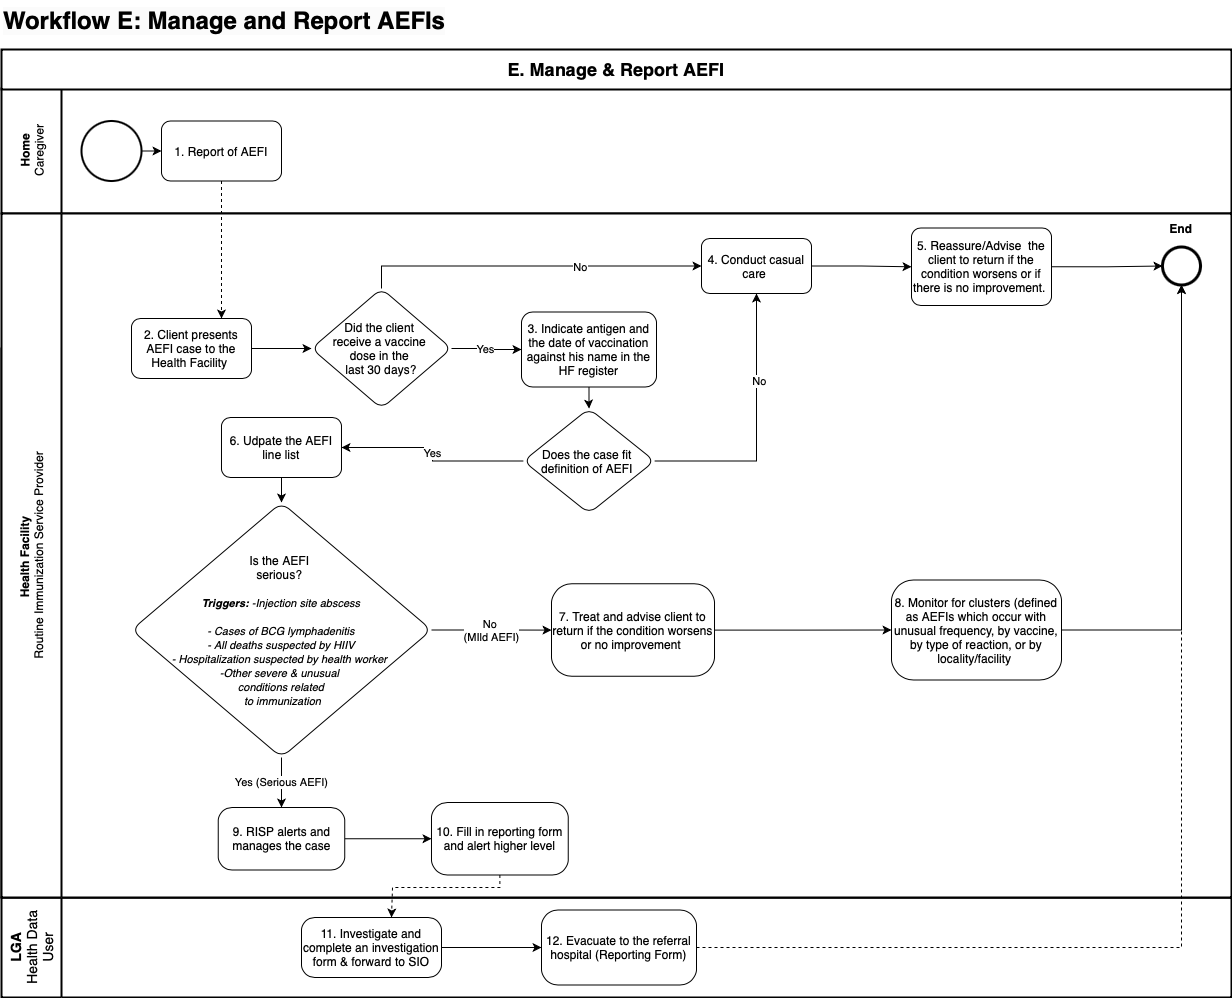

The diagram above was exported from draw.io. Its source (the exported page's mxGraphModel, read from the mxfile embedded in the PNG):
<mxGraphModel dx="1452" dy="787" grid="1" gridSize="10" guides="1" tooltips="1" connect="1" arrows="1" fold="1" page="1" pageScale="1" pageWidth="1654" pageHeight="1169" math="0" shadow="0">
  <root>
    <mxCell id="0" />
    <mxCell id="1" parent="0" />
    <mxCell id="RcXUS3j3pD9GxpUDJL0f-1" value="&lt;span style=&quot;font-size: 14px;&quot;&gt;LGA&lt;/span&gt;&lt;div&gt;&lt;span style=&quot;font-size: 14px; font-weight: normal;&quot;&gt;Health Data User&lt;/span&gt;&lt;/div&gt;" style="swimlane;html=1;startSize=60;fontStyle=1;collapsible=0;horizontal=0;swimlaneLine=1;swimlaneFillColor=#ffffff;strokeWidth=2;whiteSpace=wrap;movable=1;resizable=1;rotatable=1;deletable=1;editable=1;locked=0;connectable=1;" parent="1" vertex="1">
      <mxGeometry x="80" y="980" width="1230" height="100" as="geometry" />
    </mxCell>
    <mxCell id="RcXUS3j3pD9GxpUDJL0f-9" value="" style="edgeStyle=orthogonalEdgeStyle;rounded=0;orthogonalLoop=1;jettySize=auto;html=1;" parent="RcXUS3j3pD9GxpUDJL0f-1" source="RcXUS3j3pD9GxpUDJL0f-6" target="RcXUS3j3pD9GxpUDJL0f-8" edge="1">
      <mxGeometry relative="1" as="geometry" />
    </mxCell>
    <mxCell id="RcXUS3j3pD9GxpUDJL0f-6" value="11. Investigate and complete an investigation form &amp;amp; forward to SIO" style="whiteSpace=wrap;html=1;rounded=1;arcSize=22;" parent="RcXUS3j3pD9GxpUDJL0f-1" vertex="1">
      <mxGeometry x="300" y="20" width="140" height="60" as="geometry" />
    </mxCell>
    <mxCell id="RcXUS3j3pD9GxpUDJL0f-8" value="12. Evacuate to the referral hospital (Reporting Form)" style="whiteSpace=wrap;html=1;rounded=1;arcSize=22;" parent="RcXUS3j3pD9GxpUDJL0f-1" vertex="1">
      <mxGeometry x="540" y="12.5" width="155" height="75" as="geometry" />
    </mxCell>
    <mxCell id="RpS1a1fuZFjPzVYFaxXH-2" value="Home&lt;div&gt;&lt;span style=&quot;font-weight: normal;&quot;&gt;Caregiver&lt;/span&gt;&lt;/div&gt;" style="swimlane;html=1;startSize=60;fontStyle=1;collapsible=0;horizontal=0;swimlaneLine=1;swimlaneFillColor=none;strokeWidth=2;whiteSpace=wrap;movable=1;resizable=1;rotatable=1;deletable=1;editable=1;locked=0;connectable=1;" parent="1" vertex="1">
      <mxGeometry x="80" y="171" width="1230" height="125" as="geometry" />
    </mxCell>
    <mxCell id="iOzSgKzVbum-XzbYFCCm-1" style="edgeStyle=orthogonalEdgeStyle;rounded=0;orthogonalLoop=1;jettySize=auto;html=1;exitX=1;exitY=0.5;exitDx=0;exitDy=0;exitPerimeter=0;entryX=0;entryY=0.5;entryDx=0;entryDy=0;" parent="RpS1a1fuZFjPzVYFaxXH-2" source="RpS1a1fuZFjPzVYFaxXH-38" target="m3r2OCO3Hq5B59c2J6VV-4" edge="1">
      <mxGeometry relative="1" as="geometry" />
    </mxCell>
    <mxCell id="RpS1a1fuZFjPzVYFaxXH-38" value="" style="strokeWidth=2;html=1;shape=mxgraph.flowchart.start_1;whiteSpace=wrap;" parent="RpS1a1fuZFjPzVYFaxXH-2" vertex="1">
      <mxGeometry x="80" y="32.5" width="60" height="60" as="geometry" />
    </mxCell>
    <mxCell id="m3r2OCO3Hq5B59c2J6VV-4" value="1. Report of AEFI" style="rounded=1;whiteSpace=wrap;html=1;" parent="RpS1a1fuZFjPzVYFaxXH-2" vertex="1">
      <mxGeometry x="160" y="32.5" width="120" height="60" as="geometry" />
    </mxCell>
    <mxCell id="RpS1a1fuZFjPzVYFaxXH-4" value="&lt;font style=&quot;font-size: 14px;&quot;&gt;Health Facility&lt;/font&gt;" style="swimlane;html=1;startSize=60;fontStyle=1;collapsible=0;horizontal=0;swimlaneLine=1;swimlaneFillColor=#ffffff;strokeWidth=2;whiteSpace=wrap;movable=1;resizable=1;rotatable=1;deletable=1;editable=1;locked=0;connectable=1;" parent="1" vertex="1">
      <mxGeometry x="80" y="431" width="1230" height="549" as="geometry" />
    </mxCell>
    <mxCell id="RpS1a1fuZFjPzVYFaxXH-9" value="" style="edgeStyle=orthogonalEdgeStyle;rounded=0;orthogonalLoop=1;jettySize=auto;html=1;entryX=0;entryY=0.5;entryDx=0;entryDy=0;entryPerimeter=0;" parent="RpS1a1fuZFjPzVYFaxXH-4" edge="1">
      <mxGeometry relative="1" as="geometry">
        <mxPoint x="336" y="133" as="targetPoint" />
        <mxPoint x="270" y="124" as="sourcePoint" />
      </mxGeometry>
    </mxCell>
    <mxCell id="RpS1a1fuZFjPzVYFaxXH-30" value="Health Facility&amp;nbsp;&lt;div&gt;&lt;span style=&quot;font-weight: normal;&quot;&gt;Routine Immunization Service Provider&lt;/span&gt;&lt;/div&gt;" style="swimlane;html=1;startSize=60;fontStyle=1;collapsible=0;horizontal=0;swimlaneLine=1;swimlaneFillColor=#ffffff;strokeWidth=2;whiteSpace=wrap;movable=1;resizable=1;rotatable=1;deletable=1;editable=1;locked=0;connectable=1;" parent="1" vertex="1">
      <mxGeometry x="80" y="296" width="1230" height="684" as="geometry" />
    </mxCell>
    <mxCell id="eMxqmQc5n-TmM3tOQdzd-3" value="" style="edgeStyle=orthogonalEdgeStyle;rounded=0;orthogonalLoop=1;jettySize=auto;html=1;" parent="RpS1a1fuZFjPzVYFaxXH-30" source="RpS1a1fuZFjPzVYFaxXH-48" target="eMxqmQc5n-TmM3tOQdzd-2" edge="1">
      <mxGeometry relative="1" as="geometry" />
    </mxCell>
    <mxCell id="RpS1a1fuZFjPzVYFaxXH-48" value="2. Client presents AEFI case to the Health Facility&amp;nbsp;" style="rounded=1;whiteSpace=wrap;html=1;" parent="RpS1a1fuZFjPzVYFaxXH-30" vertex="1">
      <mxGeometry x="130" y="105" width="120" height="60" as="geometry" />
    </mxCell>
    <mxCell id="eMxqmQc5n-TmM3tOQdzd-5" value="" style="edgeStyle=orthogonalEdgeStyle;rounded=0;orthogonalLoop=1;jettySize=auto;html=1;" parent="RpS1a1fuZFjPzVYFaxXH-30" source="eMxqmQc5n-TmM3tOQdzd-2" target="eMxqmQc5n-TmM3tOQdzd-4" edge="1">
      <mxGeometry relative="1" as="geometry" />
    </mxCell>
    <mxCell id="OKVsV-BEbJHl62AA5s6m-5" value="Yes" style="edgeLabel;html=1;align=center;verticalAlign=middle;resizable=0;points=[];" parent="eMxqmQc5n-TmM3tOQdzd-5" vertex="1" connectable="0">
      <mxGeometry x="-0.019" y="-2" relative="1" as="geometry">
        <mxPoint as="offset" />
      </mxGeometry>
    </mxCell>
    <mxCell id="OKVsV-BEbJHl62AA5s6m-2" style="edgeStyle=orthogonalEdgeStyle;rounded=0;orthogonalLoop=1;jettySize=auto;html=1;exitX=0.5;exitY=0;exitDx=0;exitDy=0;" parent="RpS1a1fuZFjPzVYFaxXH-30" source="eMxqmQc5n-TmM3tOQdzd-2" target="OKVsV-BEbJHl62AA5s6m-1" edge="1">
      <mxGeometry relative="1" as="geometry" />
    </mxCell>
    <mxCell id="OKVsV-BEbJHl62AA5s6m-9" value="No" style="edgeLabel;html=1;align=center;verticalAlign=middle;resizable=0;points=[];" parent="OKVsV-BEbJHl62AA5s6m-2" vertex="1" connectable="0">
      <mxGeometry x="0.2876" relative="1" as="geometry">
        <mxPoint y="1" as="offset" />
      </mxGeometry>
    </mxCell>
    <mxCell id="eMxqmQc5n-TmM3tOQdzd-2" value="Did the client&amp;nbsp;&lt;div&gt;receive a vaccine&amp;nbsp;&lt;/div&gt;&lt;div&gt;&lt;span style=&quot;background-color: transparent; color: light-dark(rgb(0, 0, 0), rgb(255, 255, 255));&quot;&gt;dose&lt;/span&gt;&lt;span style=&quot;background-color: transparent; color: light-dark(rgb(0, 0, 0), rgb(255, 255, 255));&quot;&gt;&amp;nbsp;in the&amp;nbsp;&lt;/span&gt;&lt;/div&gt;&lt;div&gt;&lt;span style=&quot;background-color: transparent; color: light-dark(rgb(0, 0, 0), rgb(255, 255, 255));&quot;&gt;last 30 days?&lt;/span&gt;&lt;/div&gt;" style="rhombus;whiteSpace=wrap;html=1;rounded=1;" parent="RpS1a1fuZFjPzVYFaxXH-30" vertex="1">
      <mxGeometry x="310" y="75" width="140" height="120" as="geometry" />
    </mxCell>
    <mxCell id="OKVsV-BEbJHl62AA5s6m-8" value="" style="edgeStyle=orthogonalEdgeStyle;rounded=0;orthogonalLoop=1;jettySize=auto;html=1;" parent="RpS1a1fuZFjPzVYFaxXH-30" source="eMxqmQc5n-TmM3tOQdzd-4" target="OKVsV-BEbJHl62AA5s6m-7" edge="1">
      <mxGeometry relative="1" as="geometry" />
    </mxCell>
    <mxCell id="eMxqmQc5n-TmM3tOQdzd-4" value="3. Indicate antigen and the date of vaccination against his name in the HF register" style="whiteSpace=wrap;html=1;rounded=1;" parent="RpS1a1fuZFjPzVYFaxXH-30" vertex="1">
      <mxGeometry x="520" y="98.5" width="135" height="75" as="geometry" />
    </mxCell>
    <mxCell id="OKVsV-BEbJHl62AA5s6m-15" value="" style="edgeStyle=orthogonalEdgeStyle;rounded=0;orthogonalLoop=1;jettySize=auto;html=1;" parent="RpS1a1fuZFjPzVYFaxXH-30" source="OKVsV-BEbJHl62AA5s6m-1" target="OKVsV-BEbJHl62AA5s6m-14" edge="1">
      <mxGeometry relative="1" as="geometry" />
    </mxCell>
    <mxCell id="OKVsV-BEbJHl62AA5s6m-1" value="4. Conduct casual care&amp;nbsp;" style="rounded=1;whiteSpace=wrap;html=1;" parent="RpS1a1fuZFjPzVYFaxXH-30" vertex="1">
      <mxGeometry x="700" y="25" width="110" height="55" as="geometry" />
    </mxCell>
    <mxCell id="OKVsV-BEbJHl62AA5s6m-12" style="edgeStyle=orthogonalEdgeStyle;rounded=0;orthogonalLoop=1;jettySize=auto;html=1;exitX=1;exitY=0.5;exitDx=0;exitDy=0;" parent="RpS1a1fuZFjPzVYFaxXH-30" source="OKVsV-BEbJHl62AA5s6m-7" target="OKVsV-BEbJHl62AA5s6m-1" edge="1">
      <mxGeometry relative="1" as="geometry" />
    </mxCell>
    <mxCell id="OKVsV-BEbJHl62AA5s6m-13" value="No" style="edgeLabel;html=1;align=center;verticalAlign=middle;resizable=0;points=[];" parent="OKVsV-BEbJHl62AA5s6m-12" vertex="1" connectable="0">
      <mxGeometry x="0.352" y="-2" relative="1" as="geometry">
        <mxPoint as="offset" />
      </mxGeometry>
    </mxCell>
    <mxCell id="OKVsV-BEbJHl62AA5s6m-21" value="Yes" style="edgeStyle=orthogonalEdgeStyle;rounded=0;orthogonalLoop=1;jettySize=auto;html=1;" parent="RpS1a1fuZFjPzVYFaxXH-30" source="OKVsV-BEbJHl62AA5s6m-7" target="OKVsV-BEbJHl62AA5s6m-20" edge="1">
      <mxGeometry x="0.0015" relative="1" as="geometry">
        <mxPoint as="offset" />
      </mxGeometry>
    </mxCell>
    <mxCell id="OKVsV-BEbJHl62AA5s6m-7" value="Does the case fit&amp;nbsp;&lt;div&gt;definition of AEFI&amp;nbsp;&lt;/div&gt;" style="rhombus;whiteSpace=wrap;html=1;rounded=1;" parent="RpS1a1fuZFjPzVYFaxXH-30" vertex="1">
      <mxGeometry x="521.87" y="195" width="131.25" height="105" as="geometry" />
    </mxCell>
    <mxCell id="W3Tk7DSLLySf6520LFNQ-14" style="edgeStyle=orthogonalEdgeStyle;rounded=0;orthogonalLoop=1;jettySize=auto;html=1;exitX=1;exitY=0.5;exitDx=0;exitDy=0;entryX=0;entryY=0.5;entryDx=0;entryDy=0;entryPerimeter=0;" parent="RpS1a1fuZFjPzVYFaxXH-30" source="OKVsV-BEbJHl62AA5s6m-14" target="uyWh76qyPvLsNnccdZP--1" edge="1">
      <mxGeometry relative="1" as="geometry">
        <mxPoint x="1151.0000000000045" y="53.75" as="targetPoint" />
      </mxGeometry>
    </mxCell>
    <mxCell id="OKVsV-BEbJHl62AA5s6m-14" value="5. Reassure/Advise&amp;nbsp; the client to return if the condition worsens or if there is no improvement.&amp;nbsp;" style="whiteSpace=wrap;html=1;rounded=1;arcSize=12;" parent="RpS1a1fuZFjPzVYFaxXH-30" vertex="1">
      <mxGeometry x="910" y="14.5" width="140" height="77.5" as="geometry" />
    </mxCell>
    <mxCell id="OKVsV-BEbJHl62AA5s6m-23" value="" style="edgeStyle=orthogonalEdgeStyle;rounded=0;orthogonalLoop=1;jettySize=auto;html=1;" parent="RpS1a1fuZFjPzVYFaxXH-30" source="OKVsV-BEbJHl62AA5s6m-20" target="OKVsV-BEbJHl62AA5s6m-22" edge="1">
      <mxGeometry relative="1" as="geometry" />
    </mxCell>
    <mxCell id="OKVsV-BEbJHl62AA5s6m-20" value="6. Udpate the AEFI line list" style="whiteSpace=wrap;html=1;rounded=1;" parent="RpS1a1fuZFjPzVYFaxXH-30" vertex="1">
      <mxGeometry x="219.995" y="204" width="120" height="60" as="geometry" />
    </mxCell>
    <mxCell id="W3Tk7DSLLySf6520LFNQ-2" value="Yes (Serious AEFI)" style="edgeStyle=orthogonalEdgeStyle;rounded=0;orthogonalLoop=1;jettySize=auto;html=1;" parent="RpS1a1fuZFjPzVYFaxXH-30" source="OKVsV-BEbJHl62AA5s6m-22" target="W3Tk7DSLLySf6520LFNQ-1" edge="1">
      <mxGeometry relative="1" as="geometry" />
    </mxCell>
    <mxCell id="W3Tk7DSLLySf6520LFNQ-18" value="No&amp;nbsp;&lt;div&gt;(MIld AEFI)&lt;/div&gt;" style="edgeStyle=orthogonalEdgeStyle;rounded=0;orthogonalLoop=1;jettySize=auto;html=1;exitX=1;exitY=0.5;exitDx=0;exitDy=0;" parent="RpS1a1fuZFjPzVYFaxXH-30" source="OKVsV-BEbJHl62AA5s6m-22" target="W3Tk7DSLLySf6520LFNQ-6" edge="1">
      <mxGeometry relative="1" as="geometry" />
    </mxCell>
    <mxCell id="OKVsV-BEbJHl62AA5s6m-22" value="&lt;font style=&quot;font-size: 12px;&quot;&gt;Is the AEFI&amp;nbsp;&lt;/font&gt;&lt;div&gt;&lt;font style=&quot;font-size: 12px;&quot;&gt;serious?&amp;nbsp;&lt;/font&gt;&lt;/div&gt;&lt;div&gt;&lt;div&gt;&lt;font style=&quot;font-size: 11px;&quot;&gt;&lt;b&gt;&lt;br&gt;&lt;i&gt;Triggers:&lt;/i&gt;&lt;/b&gt;&lt;i&gt; -Injection site abscess&lt;/i&gt;&lt;/font&gt;&lt;/div&gt;&lt;div&gt;&lt;font style=&quot;font-size: 11px;&quot;&gt;&lt;i&gt;&lt;br&gt;&lt;/i&gt;&lt;/font&gt;&lt;/div&gt;&lt;div&gt;&lt;font style=&quot;font-size: 11px;&quot;&gt;&lt;i&gt;-&amp;nbsp;&lt;span style=&quot;background-color: transparent; color: light-dark(rgb(0, 0, 0), rgb(255, 255, 255));&quot;&gt;Cases of BCG lymphadenitis&lt;/span&gt;&lt;/i&gt;&lt;/font&gt;&lt;/div&gt;&lt;/div&gt;&lt;div&gt;&lt;font style=&quot;font-size: 11px;&quot;&gt;&lt;i&gt;&lt;span style=&quot;background-color: transparent; color: light-dark(rgb(0, 0, 0), rgb(255, 255, 255));&quot;&gt;- All deaths suspected by HIIV&lt;/span&gt;&lt;/i&gt;&lt;/font&gt;&lt;/div&gt;&lt;div&gt;&lt;i&gt;&lt;font style=&quot;font-size: 11px;&quot;&gt;- Hospitalization suspected&amp;nbsp;&lt;/font&gt;&lt;span style=&quot;font-size: 11px; background-color: transparent; color: light-dark(rgb(0, 0, 0), rgb(255, 255, 255));&quot;&gt;by health worker&amp;nbsp;&lt;/span&gt;&lt;/i&gt;&lt;/div&gt;&lt;div&gt;&lt;font style=&quot;font-size: 11px;&quot;&gt;&lt;i&gt;-Other severe &amp;amp; unusual&amp;nbsp;&lt;/i&gt;&lt;/font&gt;&lt;/div&gt;&lt;div&gt;&lt;font style=&quot;font-size: 11px;&quot;&gt;&lt;i&gt;conditions related&lt;/i&gt;&lt;/font&gt;&lt;/div&gt;&lt;div&gt;&lt;font style=&quot;font-size: 11px;&quot;&gt;&lt;i&gt;&amp;nbsp;to immunization&lt;/i&gt;&lt;/font&gt;&lt;/div&gt;" style="rhombus;whiteSpace=wrap;html=1;rounded=1;arcSize=22;" parent="RpS1a1fuZFjPzVYFaxXH-30" vertex="1">
      <mxGeometry x="130" y="289" width="299.99" height="255" as="geometry" />
    </mxCell>
    <mxCell id="W3Tk7DSLLySf6520LFNQ-12" value="" style="edgeStyle=orthogonalEdgeStyle;rounded=0;orthogonalLoop=1;jettySize=auto;html=1;" parent="RpS1a1fuZFjPzVYFaxXH-30" source="W3Tk7DSLLySf6520LFNQ-1" target="W3Tk7DSLLySf6520LFNQ-11" edge="1">
      <mxGeometry relative="1" as="geometry" />
    </mxCell>
    <mxCell id="W3Tk7DSLLySf6520LFNQ-1" value="9. RISP alerts and manages the case" style="whiteSpace=wrap;html=1;rounded=1;arcSize=22;" parent="RpS1a1fuZFjPzVYFaxXH-30" vertex="1">
      <mxGeometry x="216.74" y="594" width="126.5" height="62.5" as="geometry" />
    </mxCell>
    <mxCell id="W3Tk7DSLLySf6520LFNQ-9" value="" style="edgeStyle=orthogonalEdgeStyle;rounded=0;orthogonalLoop=1;jettySize=auto;html=1;" parent="RpS1a1fuZFjPzVYFaxXH-30" source="W3Tk7DSLLySf6520LFNQ-6" target="W3Tk7DSLLySf6520LFNQ-8" edge="1">
      <mxGeometry relative="1" as="geometry" />
    </mxCell>
    <mxCell id="W3Tk7DSLLySf6520LFNQ-6" value="7. Treat and advise client to return if the condition worsens or no improvement&amp;nbsp;" style="whiteSpace=wrap;html=1;rounded=1;arcSize=22;" parent="RpS1a1fuZFjPzVYFaxXH-30" vertex="1">
      <mxGeometry x="550" y="370.25" width="163.01" height="92.5" as="geometry" />
    </mxCell>
    <mxCell id="W3Tk7DSLLySf6520LFNQ-8" value="8. Monitor for clusters (defined as AEFIs which occur with unusual frequency, by vaccine, by type of reaction, or by locality/facility&amp;nbsp;" style="whiteSpace=wrap;html=1;rounded=1;arcSize=22;" parent="RpS1a1fuZFjPzVYFaxXH-30" vertex="1">
      <mxGeometry x="890" y="366.5" width="170" height="100" as="geometry" />
    </mxCell>
    <mxCell id="vS70mUvYRVfa6u_cgZmt-3" style="edgeStyle=orthogonalEdgeStyle;rounded=0;orthogonalLoop=1;jettySize=auto;html=1;exitX=0.5;exitY=1;exitDx=0;exitDy=0;dashed=1;" parent="RpS1a1fuZFjPzVYFaxXH-30" source="W3Tk7DSLLySf6520LFNQ-11" edge="1">
      <mxGeometry relative="1" as="geometry">
        <mxPoint x="390" y="704" as="targetPoint" />
        <Array as="points">
          <mxPoint x="498" y="674" />
          <mxPoint x="391" y="674" />
        </Array>
      </mxGeometry>
    </mxCell>
    <mxCell id="W3Tk7DSLLySf6520LFNQ-11" value="10. Fill in reporting form and alert higher level" style="whiteSpace=wrap;html=1;rounded=1;arcSize=22;" parent="RpS1a1fuZFjPzVYFaxXH-30" vertex="1">
      <mxGeometry x="429.99" y="589" width="136.75" height="72.5" as="geometry" />
    </mxCell>
    <mxCell id="l2FaD8sddBKuxmZorUvK-1" value="&lt;b&gt;End&lt;/b&gt;" style="text;html=1;align=center;verticalAlign=middle;whiteSpace=wrap;rounded=0;" parent="RpS1a1fuZFjPzVYFaxXH-30" vertex="1">
      <mxGeometry x="1150" width="60" height="30" as="geometry" />
    </mxCell>
    <mxCell id="uyWh76qyPvLsNnccdZP--1" value="" style="points=[[0.145,0.145,0],[0.5,0,0],[0.855,0.145,0],[1,0.5,0],[0.855,0.855,0],[0.5,1,0],[0.145,0.855,0],[0,0.5,0]];shape=mxgraph.bpmn.event;html=1;verticalLabelPosition=bottom;labelBackgroundColor=#ffffff;verticalAlign=top;align=center;perimeter=ellipsePerimeter;outlineConnect=0;aspect=fixed;outline=end;symbol=terminate2;" parent="RpS1a1fuZFjPzVYFaxXH-30" vertex="1">
      <mxGeometry x="1161" y="33.5" width="38" height="38" as="geometry" />
    </mxCell>
    <mxCell id="uyWh76qyPvLsNnccdZP--4" style="edgeStyle=orthogonalEdgeStyle;rounded=0;orthogonalLoop=1;jettySize=auto;html=1;exitX=1;exitY=0.5;exitDx=0;exitDy=0;entryX=0.5;entryY=1;entryDx=0;entryDy=0;entryPerimeter=0;" parent="RpS1a1fuZFjPzVYFaxXH-30" source="W3Tk7DSLLySf6520LFNQ-8" target="uyWh76qyPvLsNnccdZP--1" edge="1">
      <mxGeometry relative="1" as="geometry" />
    </mxCell>
    <mxCell id="FVYd3gaCmMcQzdAHUOpw-1" value="&lt;font style=&quot;font-size: 18px;&quot;&gt;E. Manage &amp;amp; Report AEFI&lt;/font&gt;" style="rounded=0;whiteSpace=wrap;html=1;strokeWidth=2;fontStyle=1;fontSize=17;" parent="1" vertex="1">
      <mxGeometry x="80" y="132" width="1230" height="40" as="geometry" />
    </mxCell>
    <mxCell id="FVYd3gaCmMcQzdAHUOpw-2" value="&lt;span style=&quot;color: rgb(0, 0, 0); font-family: Helvetica; font-size: 24px; font-style: normal; font-variant-ligatures: normal; font-variant-caps: normal; font-weight: 700; letter-spacing: normal; orphans: 2; text-align: center; text-indent: 0px; text-transform: none; widows: 2; word-spacing: 0px; -webkit-text-stroke-width: 0px; white-space: normal; background-color: rgb(251, 251, 251); text-decoration-thickness: initial; text-decoration-style: initial; text-decoration-color: initial; float: none; display: inline !important;&quot;&gt;Workflow E: Manage and Report AEFIs&lt;/span&gt;" style="text;whiteSpace=wrap;html=1;" parent="1" vertex="1">
      <mxGeometry x="80" y="83" width="480" height="30" as="geometry" />
    </mxCell>
    <mxCell id="uyWh76qyPvLsNnccdZP--5" style="edgeStyle=orthogonalEdgeStyle;rounded=0;orthogonalLoop=1;jettySize=auto;html=1;exitX=1;exitY=0.5;exitDx=0;exitDy=0;entryX=0.5;entryY=1;entryDx=0;entryDy=0;entryPerimeter=0;dashed=1;" parent="1" source="RcXUS3j3pD9GxpUDJL0f-8" target="uyWh76qyPvLsNnccdZP--1" edge="1">
      <mxGeometry relative="1" as="geometry" />
    </mxCell>
    <mxCell id="nX_CAlEFN3vbauE28HJk-1" style="edgeStyle=orthogonalEdgeStyle;rounded=0;orthogonalLoop=1;jettySize=auto;html=1;exitX=0.5;exitY=1;exitDx=0;exitDy=0;dashed=1;" parent="1" source="m3r2OCO3Hq5B59c2J6VV-4" target="RpS1a1fuZFjPzVYFaxXH-48" edge="1">
      <mxGeometry relative="1" as="geometry">
        <Array as="points">
          <mxPoint x="300" y="362" />
          <mxPoint x="300" y="362" />
        </Array>
      </mxGeometry>
    </mxCell>
  </root>
</mxGraphModel>